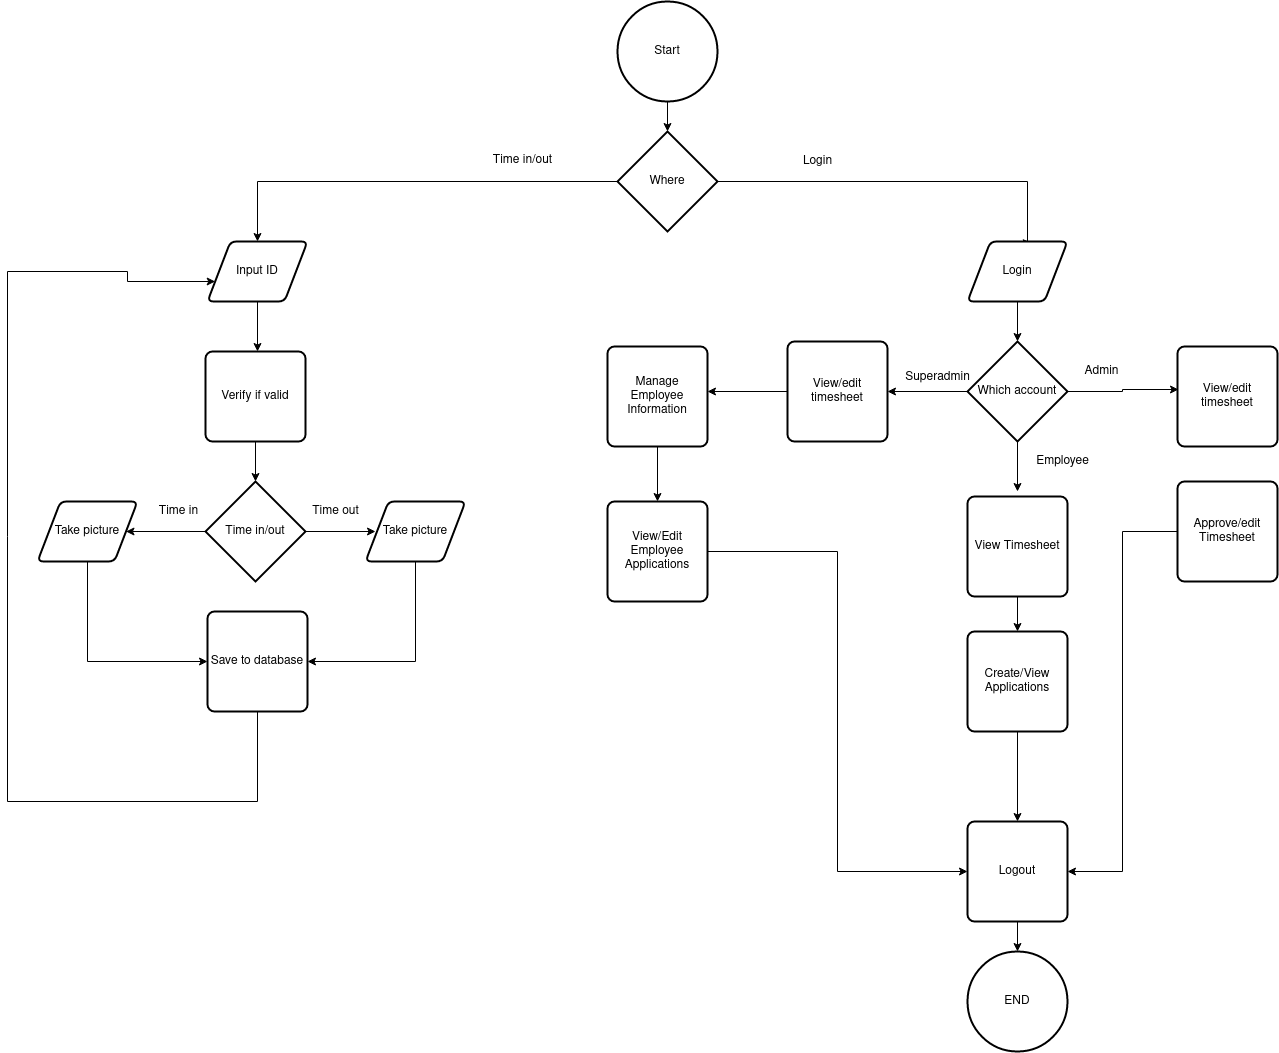

The diagram above was exported from draw.io. Its source (the exported page's mxGraphModel, read from the mxfile embedded in the PNG):
<mxGraphModel dx="2858" dy="1159" grid="1" gridSize="10" guides="1" tooltips="1" connect="1" arrows="1" fold="1" page="1" pageScale="1" pageWidth="827" pageHeight="1169" math="0" shadow="0">
  <root>
    <mxCell id="WIyWlLk6GJQsqaUBKTNV-0" />
    <mxCell id="WIyWlLk6GJQsqaUBKTNV-1" parent="WIyWlLk6GJQsqaUBKTNV-0" />
    <mxCell id="rPXgmzr9cSP5dDtdCssB-15" style="edgeStyle=orthogonalEdgeStyle;rounded=0;orthogonalLoop=1;jettySize=auto;html=1;exitX=0.5;exitY=1;exitDx=0;exitDy=0;exitPerimeter=0;entryX=0.5;entryY=0;entryDx=0;entryDy=0;entryPerimeter=0;" edge="1" parent="WIyWlLk6GJQsqaUBKTNV-1" source="rPXgmzr9cSP5dDtdCssB-0" target="rPXgmzr9cSP5dDtdCssB-14">
      <mxGeometry relative="1" as="geometry" />
    </mxCell>
    <mxCell id="rPXgmzr9cSP5dDtdCssB-0" value="Start" style="strokeWidth=2;html=1;shape=mxgraph.flowchart.start_2;whiteSpace=wrap;" vertex="1" parent="WIyWlLk6GJQsqaUBKTNV-1">
      <mxGeometry x="200" y="40" width="100" height="100" as="geometry" />
    </mxCell>
    <mxCell id="rPXgmzr9cSP5dDtdCssB-16" style="edgeStyle=orthogonalEdgeStyle;rounded=0;orthogonalLoop=1;jettySize=auto;html=1;exitX=0;exitY=0.5;exitDx=0;exitDy=0;exitPerimeter=0;" edge="1" parent="WIyWlLk6GJQsqaUBKTNV-1" source="rPXgmzr9cSP5dDtdCssB-14">
      <mxGeometry relative="1" as="geometry">
        <mxPoint x="-160" y="280" as="targetPoint" />
      </mxGeometry>
    </mxCell>
    <mxCell id="rPXgmzr9cSP5dDtdCssB-17" style="edgeStyle=orthogonalEdgeStyle;rounded=0;orthogonalLoop=1;jettySize=auto;html=1;exitX=1;exitY=0.5;exitDx=0;exitDy=0;exitPerimeter=0;entryX=0.606;entryY=0.002;entryDx=0;entryDy=0;entryPerimeter=0;" edge="1" parent="WIyWlLk6GJQsqaUBKTNV-1" source="rPXgmzr9cSP5dDtdCssB-14" target="rPXgmzr9cSP5dDtdCssB-25">
      <mxGeometry relative="1" as="geometry">
        <mxPoint x="680" y="280" as="targetPoint" />
        <Array as="points">
          <mxPoint x="610" y="220" />
          <mxPoint x="610" y="280" />
        </Array>
      </mxGeometry>
    </mxCell>
    <mxCell id="rPXgmzr9cSP5dDtdCssB-14" value="Where" style="strokeWidth=2;html=1;shape=mxgraph.flowchart.decision;whiteSpace=wrap;" vertex="1" parent="WIyWlLk6GJQsqaUBKTNV-1">
      <mxGeometry x="200" y="170" width="100" height="100" as="geometry" />
    </mxCell>
    <mxCell id="rPXgmzr9cSP5dDtdCssB-20" value="Time in/out" style="text;html=1;align=center;verticalAlign=middle;resizable=0;points=[];autosize=1;" vertex="1" parent="WIyWlLk6GJQsqaUBKTNV-1">
      <mxGeometry x="70" y="189" width="70" height="20" as="geometry" />
    </mxCell>
    <mxCell id="rPXgmzr9cSP5dDtdCssB-24" value="Login" style="text;html=1;align=center;verticalAlign=middle;resizable=0;points=[];autosize=1;" vertex="1" parent="WIyWlLk6GJQsqaUBKTNV-1">
      <mxGeometry x="380" y="190" width="40" height="20" as="geometry" />
    </mxCell>
    <mxCell id="rPXgmzr9cSP5dDtdCssB-27" style="edgeStyle=orthogonalEdgeStyle;rounded=0;orthogonalLoop=1;jettySize=auto;html=1;entryX=0.5;entryY=0;entryDx=0;entryDy=0;entryPerimeter=0;" edge="1" parent="WIyWlLk6GJQsqaUBKTNV-1" source="rPXgmzr9cSP5dDtdCssB-25" target="rPXgmzr9cSP5dDtdCssB-26">
      <mxGeometry relative="1" as="geometry" />
    </mxCell>
    <mxCell id="rPXgmzr9cSP5dDtdCssB-25" value="Login" style="shape=parallelogram;html=1;strokeWidth=2;perimeter=parallelogramPerimeter;whiteSpace=wrap;rounded=1;arcSize=12;size=0.23;" vertex="1" parent="WIyWlLk6GJQsqaUBKTNV-1">
      <mxGeometry x="550" y="280" width="100" height="60" as="geometry" />
    </mxCell>
    <mxCell id="rPXgmzr9cSP5dDtdCssB-28" style="edgeStyle=orthogonalEdgeStyle;rounded=0;orthogonalLoop=1;jettySize=auto;html=1;" edge="1" parent="WIyWlLk6GJQsqaUBKTNV-1" source="rPXgmzr9cSP5dDtdCssB-26">
      <mxGeometry relative="1" as="geometry">
        <mxPoint x="470" y="430" as="targetPoint" />
      </mxGeometry>
    </mxCell>
    <mxCell id="rPXgmzr9cSP5dDtdCssB-29" style="edgeStyle=orthogonalEdgeStyle;rounded=0;orthogonalLoop=1;jettySize=auto;html=1;" edge="1" parent="WIyWlLk6GJQsqaUBKTNV-1" source="rPXgmzr9cSP5dDtdCssB-26">
      <mxGeometry relative="1" as="geometry">
        <mxPoint x="600" y="530" as="targetPoint" />
      </mxGeometry>
    </mxCell>
    <mxCell id="rPXgmzr9cSP5dDtdCssB-30" style="edgeStyle=orthogonalEdgeStyle;rounded=0;orthogonalLoop=1;jettySize=auto;html=1;entryX=0.01;entryY=0.43;entryDx=0;entryDy=0;entryPerimeter=0;" edge="1" parent="WIyWlLk6GJQsqaUBKTNV-1" source="rPXgmzr9cSP5dDtdCssB-26" target="rPXgmzr9cSP5dDtdCssB-62">
      <mxGeometry relative="1" as="geometry">
        <mxPoint x="720" y="430" as="targetPoint" />
      </mxGeometry>
    </mxCell>
    <mxCell id="rPXgmzr9cSP5dDtdCssB-26" value="Which account" style="strokeWidth=2;html=1;shape=mxgraph.flowchart.decision;whiteSpace=wrap;" vertex="1" parent="WIyWlLk6GJQsqaUBKTNV-1">
      <mxGeometry x="550" y="380" width="100" height="100" as="geometry" />
    </mxCell>
    <mxCell id="rPXgmzr9cSP5dDtdCssB-31" value="Superadmin" style="text;html=1;align=center;verticalAlign=middle;resizable=0;points=[];autosize=1;" vertex="1" parent="WIyWlLk6GJQsqaUBKTNV-1">
      <mxGeometry x="480" y="406" width="80" height="20" as="geometry" />
    </mxCell>
    <mxCell id="rPXgmzr9cSP5dDtdCssB-32" value="Admin" style="text;html=1;align=center;verticalAlign=middle;resizable=0;points=[];autosize=1;" vertex="1" parent="WIyWlLk6GJQsqaUBKTNV-1">
      <mxGeometry x="659" y="400" width="50" height="20" as="geometry" />
    </mxCell>
    <mxCell id="rPXgmzr9cSP5dDtdCssB-33" value="Employee" style="text;html=1;align=center;verticalAlign=middle;resizable=0;points=[];autosize=1;" vertex="1" parent="WIyWlLk6GJQsqaUBKTNV-1">
      <mxGeometry x="610" y="490" width="70" height="20" as="geometry" />
    </mxCell>
    <mxCell id="rPXgmzr9cSP5dDtdCssB-36" style="edgeStyle=orthogonalEdgeStyle;rounded=0;orthogonalLoop=1;jettySize=auto;html=1;" edge="1" parent="WIyWlLk6GJQsqaUBKTNV-1" source="rPXgmzr9cSP5dDtdCssB-34">
      <mxGeometry relative="1" as="geometry">
        <mxPoint x="-160" y="390" as="targetPoint" />
      </mxGeometry>
    </mxCell>
    <mxCell id="rPXgmzr9cSP5dDtdCssB-34" value="Input ID" style="shape=parallelogram;html=1;strokeWidth=2;perimeter=parallelogramPerimeter;whiteSpace=wrap;rounded=1;arcSize=12;size=0.23;" vertex="1" parent="WIyWlLk6GJQsqaUBKTNV-1">
      <mxGeometry x="-210" y="280" width="100" height="60" as="geometry" />
    </mxCell>
    <mxCell id="rPXgmzr9cSP5dDtdCssB-37" style="edgeStyle=orthogonalEdgeStyle;rounded=0;orthogonalLoop=1;jettySize=auto;html=1;entryX=1;entryY=0.5;entryDx=0;entryDy=0;" edge="1" parent="WIyWlLk6GJQsqaUBKTNV-1" source="rPXgmzr9cSP5dDtdCssB-35" target="rPXgmzr9cSP5dDtdCssB-44">
      <mxGeometry relative="1" as="geometry">
        <mxPoint x="-282" y="570" as="targetPoint" />
      </mxGeometry>
    </mxCell>
    <mxCell id="rPXgmzr9cSP5dDtdCssB-38" style="edgeStyle=orthogonalEdgeStyle;rounded=0;orthogonalLoop=1;jettySize=auto;html=1;" edge="1" parent="WIyWlLk6GJQsqaUBKTNV-1" source="rPXgmzr9cSP5dDtdCssB-35">
      <mxGeometry relative="1" as="geometry">
        <mxPoint x="-42" y="570" as="targetPoint" />
      </mxGeometry>
    </mxCell>
    <mxCell id="rPXgmzr9cSP5dDtdCssB-35" value="Time in/out" style="strokeWidth=2;html=1;shape=mxgraph.flowchart.decision;whiteSpace=wrap;" vertex="1" parent="WIyWlLk6GJQsqaUBKTNV-1">
      <mxGeometry x="-212" y="520" width="100" height="100" as="geometry" />
    </mxCell>
    <mxCell id="rPXgmzr9cSP5dDtdCssB-39" value="Time in" style="text;html=1;align=center;verticalAlign=middle;resizable=0;points=[];autosize=1;" vertex="1" parent="WIyWlLk6GJQsqaUBKTNV-1">
      <mxGeometry x="-264" y="540" width="50" height="20" as="geometry" />
    </mxCell>
    <mxCell id="rPXgmzr9cSP5dDtdCssB-40" value="Time out" style="text;html=1;align=center;verticalAlign=middle;resizable=0;points=[];autosize=1;" vertex="1" parent="WIyWlLk6GJQsqaUBKTNV-1">
      <mxGeometry x="-112" y="540" width="60" height="20" as="geometry" />
    </mxCell>
    <mxCell id="rPXgmzr9cSP5dDtdCssB-43" style="edgeStyle=orthogonalEdgeStyle;rounded=0;orthogonalLoop=1;jettySize=auto;html=1;entryX=0.5;entryY=0;entryDx=0;entryDy=0;entryPerimeter=0;" edge="1" parent="WIyWlLk6GJQsqaUBKTNV-1" source="rPXgmzr9cSP5dDtdCssB-42" target="rPXgmzr9cSP5dDtdCssB-35">
      <mxGeometry relative="1" as="geometry" />
    </mxCell>
    <mxCell id="rPXgmzr9cSP5dDtdCssB-42" value="Verify if valid" style="rounded=1;whiteSpace=wrap;html=1;absoluteArcSize=1;arcSize=14;strokeWidth=2;" vertex="1" parent="WIyWlLk6GJQsqaUBKTNV-1">
      <mxGeometry x="-212" y="390" width="100" height="90" as="geometry" />
    </mxCell>
    <mxCell id="rPXgmzr9cSP5dDtdCssB-48" style="edgeStyle=orthogonalEdgeStyle;rounded=0;orthogonalLoop=1;jettySize=auto;html=1;entryX=0;entryY=0.5;entryDx=0;entryDy=0;" edge="1" parent="WIyWlLk6GJQsqaUBKTNV-1" source="rPXgmzr9cSP5dDtdCssB-44" target="rPXgmzr9cSP5dDtdCssB-47">
      <mxGeometry relative="1" as="geometry">
        <mxPoint x="-330" y="760" as="targetPoint" />
        <Array as="points">
          <mxPoint x="-330" y="700" />
        </Array>
      </mxGeometry>
    </mxCell>
    <mxCell id="rPXgmzr9cSP5dDtdCssB-44" value="Take picture" style="shape=parallelogram;html=1;strokeWidth=2;perimeter=parallelogramPerimeter;whiteSpace=wrap;rounded=1;arcSize=12;size=0.23;" vertex="1" parent="WIyWlLk6GJQsqaUBKTNV-1">
      <mxGeometry x="-380" y="540" width="100" height="60" as="geometry" />
    </mxCell>
    <mxCell id="rPXgmzr9cSP5dDtdCssB-49" style="edgeStyle=orthogonalEdgeStyle;rounded=0;orthogonalLoop=1;jettySize=auto;html=1;entryX=1;entryY=0.5;entryDx=0;entryDy=0;" edge="1" parent="WIyWlLk6GJQsqaUBKTNV-1" source="rPXgmzr9cSP5dDtdCssB-46" target="rPXgmzr9cSP5dDtdCssB-47">
      <mxGeometry relative="1" as="geometry">
        <mxPoint x="-2" y="730" as="targetPoint" />
        <Array as="points">
          <mxPoint x="-2" y="700" />
        </Array>
      </mxGeometry>
    </mxCell>
    <mxCell id="rPXgmzr9cSP5dDtdCssB-46" value="Take picture" style="shape=parallelogram;html=1;strokeWidth=2;perimeter=parallelogramPerimeter;whiteSpace=wrap;rounded=1;arcSize=12;size=0.23;" vertex="1" parent="WIyWlLk6GJQsqaUBKTNV-1">
      <mxGeometry x="-52" y="540" width="100" height="60" as="geometry" />
    </mxCell>
    <mxCell id="rPXgmzr9cSP5dDtdCssB-51" style="edgeStyle=orthogonalEdgeStyle;rounded=0;orthogonalLoop=1;jettySize=auto;html=1;" edge="1" parent="WIyWlLk6GJQsqaUBKTNV-1" source="rPXgmzr9cSP5dDtdCssB-47" target="rPXgmzr9cSP5dDtdCssB-34">
      <mxGeometry relative="1" as="geometry">
        <mxPoint x="-330" y="320" as="targetPoint" />
        <Array as="points">
          <mxPoint x="-160" y="840" />
          <mxPoint x="-410" y="840" />
          <mxPoint x="-410" y="310" />
          <mxPoint x="-290" y="310" />
          <mxPoint x="-290" y="320" />
        </Array>
      </mxGeometry>
    </mxCell>
    <mxCell id="rPXgmzr9cSP5dDtdCssB-47" value="Save to database" style="rounded=1;whiteSpace=wrap;html=1;absoluteArcSize=1;arcSize=14;strokeWidth=2;" vertex="1" parent="WIyWlLk6GJQsqaUBKTNV-1">
      <mxGeometry x="-210" y="650" width="100" height="100" as="geometry" />
    </mxCell>
    <mxCell id="rPXgmzr9cSP5dDtdCssB-50" value="END" style="strokeWidth=2;html=1;shape=mxgraph.flowchart.start_2;whiteSpace=wrap;" vertex="1" parent="WIyWlLk6GJQsqaUBKTNV-1">
      <mxGeometry x="550" y="990" width="100" height="100" as="geometry" />
    </mxCell>
    <mxCell id="rPXgmzr9cSP5dDtdCssB-54" style="edgeStyle=orthogonalEdgeStyle;rounded=0;orthogonalLoop=1;jettySize=auto;html=1;" edge="1" parent="WIyWlLk6GJQsqaUBKTNV-1" source="rPXgmzr9cSP5dDtdCssB-52">
      <mxGeometry relative="1" as="geometry">
        <mxPoint x="290" y="430" as="targetPoint" />
      </mxGeometry>
    </mxCell>
    <mxCell id="rPXgmzr9cSP5dDtdCssB-52" value="&lt;div&gt;View/edit&lt;/div&gt;&lt;div&gt;timesheet&lt;br&gt;&lt;/div&gt;" style="rounded=1;whiteSpace=wrap;html=1;absoluteArcSize=1;arcSize=14;strokeWidth=2;" vertex="1" parent="WIyWlLk6GJQsqaUBKTNV-1">
      <mxGeometry x="370" y="380" width="100" height="100" as="geometry" />
    </mxCell>
    <mxCell id="rPXgmzr9cSP5dDtdCssB-56" style="edgeStyle=orthogonalEdgeStyle;rounded=0;orthogonalLoop=1;jettySize=auto;html=1;entryX=0.5;entryY=0;entryDx=0;entryDy=0;" edge="1" parent="WIyWlLk6GJQsqaUBKTNV-1" source="rPXgmzr9cSP5dDtdCssB-53" target="rPXgmzr9cSP5dDtdCssB-55">
      <mxGeometry relative="1" as="geometry" />
    </mxCell>
    <mxCell id="rPXgmzr9cSP5dDtdCssB-53" value="Manage Employee Information" style="rounded=1;whiteSpace=wrap;html=1;absoluteArcSize=1;arcSize=14;strokeWidth=2;" vertex="1" parent="WIyWlLk6GJQsqaUBKTNV-1">
      <mxGeometry x="190" y="385" width="100" height="100" as="geometry" />
    </mxCell>
    <mxCell id="rPXgmzr9cSP5dDtdCssB-67" style="edgeStyle=orthogonalEdgeStyle;rounded=0;orthogonalLoop=1;jettySize=auto;html=1;entryX=0;entryY=0.5;entryDx=0;entryDy=0;" edge="1" parent="WIyWlLk6GJQsqaUBKTNV-1" source="rPXgmzr9cSP5dDtdCssB-55" target="rPXgmzr9cSP5dDtdCssB-57">
      <mxGeometry relative="1" as="geometry">
        <mxPoint x="240" y="1000" as="targetPoint" />
      </mxGeometry>
    </mxCell>
    <mxCell id="rPXgmzr9cSP5dDtdCssB-55" value="View/Edit Employee Applications" style="rounded=1;whiteSpace=wrap;html=1;absoluteArcSize=1;arcSize=14;strokeWidth=2;" vertex="1" parent="WIyWlLk6GJQsqaUBKTNV-1">
      <mxGeometry x="190" y="540" width="100" height="100" as="geometry" />
    </mxCell>
    <mxCell id="rPXgmzr9cSP5dDtdCssB-58" style="edgeStyle=orthogonalEdgeStyle;rounded=0;orthogonalLoop=1;jettySize=auto;html=1;" edge="1" parent="WIyWlLk6GJQsqaUBKTNV-1" source="rPXgmzr9cSP5dDtdCssB-57" target="rPXgmzr9cSP5dDtdCssB-50">
      <mxGeometry relative="1" as="geometry" />
    </mxCell>
    <mxCell id="rPXgmzr9cSP5dDtdCssB-57" value="Logout" style="rounded=1;whiteSpace=wrap;html=1;absoluteArcSize=1;arcSize=14;strokeWidth=2;" vertex="1" parent="WIyWlLk6GJQsqaUBKTNV-1">
      <mxGeometry x="550" y="860" width="100" height="100" as="geometry" />
    </mxCell>
    <mxCell id="rPXgmzr9cSP5dDtdCssB-61" style="edgeStyle=orthogonalEdgeStyle;rounded=0;orthogonalLoop=1;jettySize=auto;html=1;entryX=0.5;entryY=0;entryDx=0;entryDy=0;" edge="1" parent="WIyWlLk6GJQsqaUBKTNV-1" source="rPXgmzr9cSP5dDtdCssB-59" target="rPXgmzr9cSP5dDtdCssB-60">
      <mxGeometry relative="1" as="geometry" />
    </mxCell>
    <mxCell id="rPXgmzr9cSP5dDtdCssB-59" value="View Timesheet" style="rounded=1;whiteSpace=wrap;html=1;absoluteArcSize=1;arcSize=14;strokeWidth=2;" vertex="1" parent="WIyWlLk6GJQsqaUBKTNV-1">
      <mxGeometry x="550" y="535" width="100" height="100" as="geometry" />
    </mxCell>
    <mxCell id="rPXgmzr9cSP5dDtdCssB-64" style="edgeStyle=orthogonalEdgeStyle;rounded=0;orthogonalLoop=1;jettySize=auto;html=1;entryX=0.5;entryY=0;entryDx=0;entryDy=0;" edge="1" parent="WIyWlLk6GJQsqaUBKTNV-1" source="rPXgmzr9cSP5dDtdCssB-60" target="rPXgmzr9cSP5dDtdCssB-57">
      <mxGeometry relative="1" as="geometry" />
    </mxCell>
    <mxCell id="rPXgmzr9cSP5dDtdCssB-60" value="Create/View Applications" style="rounded=1;whiteSpace=wrap;html=1;absoluteArcSize=1;arcSize=14;strokeWidth=2;" vertex="1" parent="WIyWlLk6GJQsqaUBKTNV-1">
      <mxGeometry x="550" y="670" width="100" height="100" as="geometry" />
    </mxCell>
    <mxCell id="rPXgmzr9cSP5dDtdCssB-62" value="&lt;div&gt;View/edit&lt;/div&gt;&lt;div&gt;timesheet&lt;br&gt;&lt;/div&gt;" style="rounded=1;whiteSpace=wrap;html=1;absoluteArcSize=1;arcSize=14;strokeWidth=2;" vertex="1" parent="WIyWlLk6GJQsqaUBKTNV-1">
      <mxGeometry x="760" y="385" width="100" height="100" as="geometry" />
    </mxCell>
    <mxCell id="rPXgmzr9cSP5dDtdCssB-68" style="edgeStyle=orthogonalEdgeStyle;rounded=0;orthogonalLoop=1;jettySize=auto;html=1;entryX=1;entryY=0.5;entryDx=0;entryDy=0;" edge="1" parent="WIyWlLk6GJQsqaUBKTNV-1" source="rPXgmzr9cSP5dDtdCssB-63" target="rPXgmzr9cSP5dDtdCssB-57">
      <mxGeometry relative="1" as="geometry" />
    </mxCell>
    <mxCell id="rPXgmzr9cSP5dDtdCssB-63" value="Approve/edit Timesheet" style="rounded=1;whiteSpace=wrap;html=1;absoluteArcSize=1;arcSize=14;strokeWidth=2;" vertex="1" parent="WIyWlLk6GJQsqaUBKTNV-1">
      <mxGeometry x="760" y="520" width="100" height="100" as="geometry" />
    </mxCell>
  </root>
</mxGraphModel>